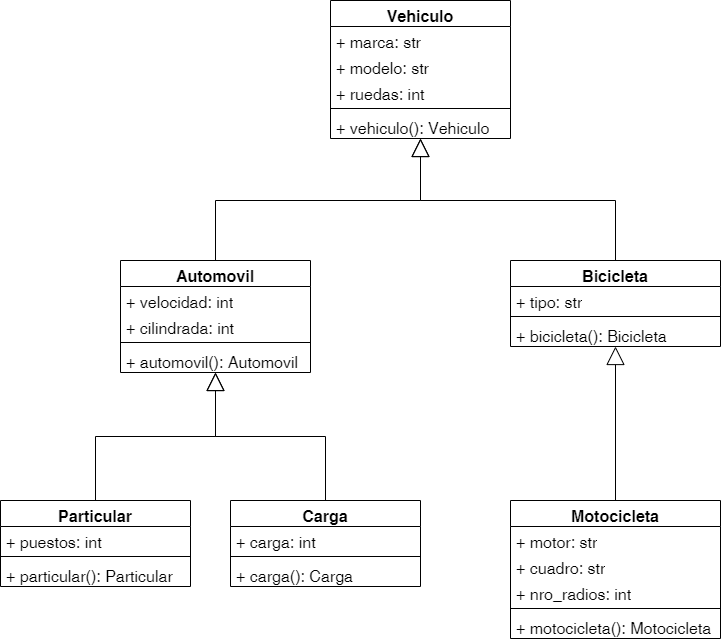

The diagram above was exported from draw.io. Its source (the exported page's mxGraphModel, read from the mxfile embedded in the PNG):
<mxGraphModel dx="1050" dy="679" grid="1" gridSize="10" guides="1" tooltips="1" connect="1" arrows="1" fold="1" page="1" pageScale="1" pageWidth="827" pageHeight="1169" math="0" shadow="0">
  <root>
    <mxCell id="WIyWlLk6GJQsqaUBKTNV-0" />
    <mxCell id="WIyWlLk6GJQsqaUBKTNV-1" parent="WIyWlLk6GJQsqaUBKTNV-0" />
    <mxCell id="RS2SpNu_0guoKr55DoIr-0" value="Automovil" style="swimlane;fontStyle=1;align=center;verticalAlign=top;childLayout=stackLayout;horizontal=1;startSize=26;horizontalStack=0;resizeParent=1;resizeParentMax=0;resizeLast=0;collapsible=1;marginBottom=0;whiteSpace=wrap;html=1;fontSize=16;" parent="WIyWlLk6GJQsqaUBKTNV-1" vertex="1">
      <mxGeometry x="130" y="280" width="190" height="112" as="geometry" />
    </mxCell>
    <mxCell id="RS2SpNu_0guoKr55DoIr-1" value="+ velocidad: int" style="text;strokeColor=none;fillColor=none;align=left;verticalAlign=top;spacingLeft=4;spacingRight=4;overflow=hidden;rotatable=0;points=[[0,0.5],[1,0.5]];portConstraint=eastwest;whiteSpace=wrap;html=1;fontSize=16;" parent="RS2SpNu_0guoKr55DoIr-0" vertex="1">
      <mxGeometry y="26" width="190" height="26" as="geometry" />
    </mxCell>
    <mxCell id="RS2SpNu_0guoKr55DoIr-5" value="+ cilindrada: int" style="text;strokeColor=none;fillColor=none;align=left;verticalAlign=top;spacingLeft=4;spacingRight=4;overflow=hidden;rotatable=0;points=[[0,0.5],[1,0.5]];portConstraint=eastwest;whiteSpace=wrap;html=1;fontSize=16;" parent="RS2SpNu_0guoKr55DoIr-0" vertex="1">
      <mxGeometry y="52" width="190" height="26" as="geometry" />
    </mxCell>
    <mxCell id="RS2SpNu_0guoKr55DoIr-2" value="" style="line;strokeWidth=1;fillColor=none;align=left;verticalAlign=middle;spacingTop=-1;spacingLeft=3;spacingRight=3;rotatable=0;labelPosition=right;points=[];portConstraint=eastwest;strokeColor=inherit;fontSize=16;" parent="RS2SpNu_0guoKr55DoIr-0" vertex="1">
      <mxGeometry y="78" width="190" height="8" as="geometry" />
    </mxCell>
    <mxCell id="lUZpk0KGPqA0WCoUwmwb-15" value="+ automovil(): Automovil" style="text;strokeColor=none;fillColor=none;align=left;verticalAlign=top;spacingLeft=4;spacingRight=4;overflow=hidden;rotatable=0;points=[[0,0.5],[1,0.5]];portConstraint=eastwest;whiteSpace=wrap;html=1;fontSize=16;" vertex="1" parent="RS2SpNu_0guoKr55DoIr-0">
      <mxGeometry y="86" width="190" height="26" as="geometry" />
    </mxCell>
    <mxCell id="RS2SpNu_0guoKr55DoIr-6" value="Vehiculo" style="swimlane;fontStyle=1;align=center;verticalAlign=top;childLayout=stackLayout;horizontal=1;startSize=26;horizontalStack=0;resizeParent=1;resizeParentMax=0;resizeLast=0;collapsible=1;marginBottom=0;whiteSpace=wrap;html=1;fontSize=16;" parent="WIyWlLk6GJQsqaUBKTNV-1" vertex="1">
      <mxGeometry x="340" y="20" width="180" height="138" as="geometry" />
    </mxCell>
    <mxCell id="RS2SpNu_0guoKr55DoIr-7" value="+ marca: str" style="text;strokeColor=none;fillColor=none;align=left;verticalAlign=top;spacingLeft=4;spacingRight=4;overflow=hidden;rotatable=0;points=[[0,0.5],[1,0.5]];portConstraint=eastwest;whiteSpace=wrap;html=1;fontSize=16;" parent="RS2SpNu_0guoKr55DoIr-6" vertex="1">
      <mxGeometry y="26" width="180" height="26" as="geometry" />
    </mxCell>
    <mxCell id="RS2SpNu_0guoKr55DoIr-8" value="+ modelo: str" style="text;strokeColor=none;fillColor=none;align=left;verticalAlign=top;spacingLeft=4;spacingRight=4;overflow=hidden;rotatable=0;points=[[0,0.5],[1,0.5]];portConstraint=eastwest;whiteSpace=wrap;html=1;fontSize=16;" parent="RS2SpNu_0guoKr55DoIr-6" vertex="1">
      <mxGeometry y="52" width="180" height="26" as="geometry" />
    </mxCell>
    <mxCell id="RS2SpNu_0guoKr55DoIr-9" value="+ ruedas: int&lt;br&gt;" style="text;strokeColor=none;fillColor=none;align=left;verticalAlign=top;spacingLeft=4;spacingRight=4;overflow=hidden;rotatable=0;points=[[0,0.5],[1,0.5]];portConstraint=eastwest;whiteSpace=wrap;html=1;fontSize=16;" parent="RS2SpNu_0guoKr55DoIr-6" vertex="1">
      <mxGeometry y="78" width="180" height="26" as="geometry" />
    </mxCell>
    <mxCell id="RS2SpNu_0guoKr55DoIr-10" value="" style="line;strokeWidth=1;fillColor=none;align=left;verticalAlign=middle;spacingTop=-1;spacingLeft=3;spacingRight=3;rotatable=0;labelPosition=right;points=[];portConstraint=eastwest;strokeColor=inherit;fontSize=16;" parent="RS2SpNu_0guoKr55DoIr-6" vertex="1">
      <mxGeometry y="104" width="180" height="8" as="geometry" />
    </mxCell>
    <mxCell id="RS2SpNu_0guoKr55DoIr-13" value="+ vehiculo(): Vehiculo" style="text;strokeColor=none;fillColor=none;align=left;verticalAlign=top;spacingLeft=4;spacingRight=4;overflow=hidden;rotatable=0;points=[[0,0.5],[1,0.5]];portConstraint=eastwest;whiteSpace=wrap;html=1;fontSize=16;" parent="RS2SpNu_0guoKr55DoIr-6" vertex="1">
      <mxGeometry y="112" width="180" height="26" as="geometry" />
    </mxCell>
    <mxCell id="RS2SpNu_0guoKr55DoIr-12" value="" style="endArrow=block;endSize=16;endFill=0;html=1;rounded=0;fontSize=12;edgeStyle=orthogonalEdgeStyle;" parent="WIyWlLk6GJQsqaUBKTNV-1" source="RS2SpNu_0guoKr55DoIr-0" target="RS2SpNu_0guoKr55DoIr-6" edge="1">
      <mxGeometry width="160" relative="1" as="geometry">
        <mxPoint x="330" y="340" as="sourcePoint" />
        <mxPoint x="490" y="340" as="targetPoint" />
        <Array as="points">
          <mxPoint x="225" y="220" />
          <mxPoint x="430" y="220" />
        </Array>
      </mxGeometry>
    </mxCell>
    <mxCell id="lUZpk0KGPqA0WCoUwmwb-0" value="Particular" style="swimlane;fontStyle=1;align=center;verticalAlign=top;childLayout=stackLayout;horizontal=1;startSize=26;horizontalStack=0;resizeParent=1;resizeParentMax=0;resizeLast=0;collapsible=1;marginBottom=0;whiteSpace=wrap;html=1;fontSize=16;" vertex="1" parent="WIyWlLk6GJQsqaUBKTNV-1">
      <mxGeometry x="10" y="520" width="190" height="86" as="geometry" />
    </mxCell>
    <mxCell id="lUZpk0KGPqA0WCoUwmwb-1" value="+ puestos: int" style="text;strokeColor=none;fillColor=none;align=left;verticalAlign=top;spacingLeft=4;spacingRight=4;overflow=hidden;rotatable=0;points=[[0,0.5],[1,0.5]];portConstraint=eastwest;whiteSpace=wrap;html=1;fontSize=16;" vertex="1" parent="lUZpk0KGPqA0WCoUwmwb-0">
      <mxGeometry y="26" width="190" height="26" as="geometry" />
    </mxCell>
    <mxCell id="lUZpk0KGPqA0WCoUwmwb-3" value="" style="line;strokeWidth=1;fillColor=none;align=left;verticalAlign=middle;spacingTop=-1;spacingLeft=3;spacingRight=3;rotatable=0;labelPosition=right;points=[];portConstraint=eastwest;strokeColor=inherit;fontSize=16;" vertex="1" parent="lUZpk0KGPqA0WCoUwmwb-0">
      <mxGeometry y="52" width="190" height="8" as="geometry" />
    </mxCell>
    <mxCell id="lUZpk0KGPqA0WCoUwmwb-2" value="+ particular(): Particular" style="text;strokeColor=none;fillColor=none;align=left;verticalAlign=top;spacingLeft=4;spacingRight=4;overflow=hidden;rotatable=0;points=[[0,0.5],[1,0.5]];portConstraint=eastwest;whiteSpace=wrap;html=1;fontSize=16;" vertex="1" parent="lUZpk0KGPqA0WCoUwmwb-0">
      <mxGeometry y="60" width="190" height="26" as="geometry" />
    </mxCell>
    <mxCell id="lUZpk0KGPqA0WCoUwmwb-4" value="Carga" style="swimlane;fontStyle=1;align=center;verticalAlign=top;childLayout=stackLayout;horizontal=1;startSize=26;horizontalStack=0;resizeParent=1;resizeParentMax=0;resizeLast=0;collapsible=1;marginBottom=0;whiteSpace=wrap;html=1;fontSize=16;" vertex="1" parent="WIyWlLk6GJQsqaUBKTNV-1">
      <mxGeometry x="240" y="520" width="190" height="86" as="geometry" />
    </mxCell>
    <mxCell id="lUZpk0KGPqA0WCoUwmwb-5" value="+ carga: int" style="text;strokeColor=none;fillColor=none;align=left;verticalAlign=top;spacingLeft=4;spacingRight=4;overflow=hidden;rotatable=0;points=[[0,0.5],[1,0.5]];portConstraint=eastwest;whiteSpace=wrap;html=1;fontSize=16;" vertex="1" parent="lUZpk0KGPqA0WCoUwmwb-4">
      <mxGeometry y="26" width="190" height="26" as="geometry" />
    </mxCell>
    <mxCell id="lUZpk0KGPqA0WCoUwmwb-7" value="" style="line;strokeWidth=1;fillColor=none;align=left;verticalAlign=middle;spacingTop=-1;spacingLeft=3;spacingRight=3;rotatable=0;labelPosition=right;points=[];portConstraint=eastwest;strokeColor=inherit;fontSize=16;" vertex="1" parent="lUZpk0KGPqA0WCoUwmwb-4">
      <mxGeometry y="52" width="190" height="8" as="geometry" />
    </mxCell>
    <mxCell id="lUZpk0KGPqA0WCoUwmwb-6" value="+ carga(): Carga" style="text;strokeColor=none;fillColor=none;align=left;verticalAlign=top;spacingLeft=4;spacingRight=4;overflow=hidden;rotatable=0;points=[[0,0.5],[1,0.5]];portConstraint=eastwest;whiteSpace=wrap;html=1;fontSize=16;" vertex="1" parent="lUZpk0KGPqA0WCoUwmwb-4">
      <mxGeometry y="60" width="190" height="26" as="geometry" />
    </mxCell>
    <mxCell id="lUZpk0KGPqA0WCoUwmwb-13" value="" style="endArrow=block;endSize=16;endFill=0;html=1;rounded=0;fontSize=12;edgeStyle=orthogonalEdgeStyle;" edge="1" parent="WIyWlLk6GJQsqaUBKTNV-1" source="lUZpk0KGPqA0WCoUwmwb-0" target="RS2SpNu_0guoKr55DoIr-0">
      <mxGeometry width="160" relative="1" as="geometry">
        <mxPoint x="210" y="470" as="sourcePoint" />
        <mxPoint x="390" y="188" as="targetPoint" />
      </mxGeometry>
    </mxCell>
    <mxCell id="lUZpk0KGPqA0WCoUwmwb-16" value="" style="endArrow=block;endSize=16;endFill=0;html=1;rounded=0;fontSize=12;edgeStyle=orthogonalEdgeStyle;" edge="1" parent="WIyWlLk6GJQsqaUBKTNV-1" source="lUZpk0KGPqA0WCoUwmwb-4" target="RS2SpNu_0guoKr55DoIr-0">
      <mxGeometry width="160" relative="1" as="geometry">
        <mxPoint x="125" y="530" as="sourcePoint" />
        <mxPoint x="235" y="422" as="targetPoint" />
      </mxGeometry>
    </mxCell>
    <mxCell id="lUZpk0KGPqA0WCoUwmwb-12" value="" style="endArrow=block;endSize=16;endFill=0;html=1;rounded=0;fontSize=12;edgeStyle=orthogonalEdgeStyle;exitX=0.5;exitY=0;exitDx=0;exitDy=0;" edge="1" parent="WIyWlLk6GJQsqaUBKTNV-1" source="lUZpk0KGPqA0WCoUwmwb-8" target="RS2SpNu_0guoKr55DoIr-6">
      <mxGeometry width="160" relative="1" as="geometry">
        <mxPoint x="250" y="300" as="sourcePoint" />
        <mxPoint x="390" y="168" as="targetPoint" />
        <Array as="points">
          <mxPoint x="625" y="220" />
          <mxPoint x="430" y="220" />
        </Array>
      </mxGeometry>
    </mxCell>
    <mxCell id="lUZpk0KGPqA0WCoUwmwb-17" value="Motocicleta" style="swimlane;fontStyle=1;align=center;verticalAlign=top;childLayout=stackLayout;horizontal=1;startSize=26;horizontalStack=0;resizeParent=1;resizeParentMax=0;resizeLast=0;collapsible=1;marginBottom=0;whiteSpace=wrap;html=1;fontSize=16;" vertex="1" parent="WIyWlLk6GJQsqaUBKTNV-1">
      <mxGeometry x="520" y="520" width="210" height="138" as="geometry" />
    </mxCell>
    <mxCell id="lUZpk0KGPqA0WCoUwmwb-23" value="+ motor: str" style="text;strokeColor=none;fillColor=none;align=left;verticalAlign=top;spacingLeft=4;spacingRight=4;overflow=hidden;rotatable=0;points=[[0,0.5],[1,0.5]];portConstraint=eastwest;whiteSpace=wrap;html=1;fontSize=16;" vertex="1" parent="lUZpk0KGPqA0WCoUwmwb-17">
      <mxGeometry y="26" width="210" height="26" as="geometry" />
    </mxCell>
    <mxCell id="lUZpk0KGPqA0WCoUwmwb-19" value="+ cuadro: str" style="text;strokeColor=none;fillColor=none;align=left;verticalAlign=top;spacingLeft=4;spacingRight=4;overflow=hidden;rotatable=0;points=[[0,0.5],[1,0.5]];portConstraint=eastwest;whiteSpace=wrap;html=1;fontSize=16;" vertex="1" parent="lUZpk0KGPqA0WCoUwmwb-17">
      <mxGeometry y="52" width="210" height="26" as="geometry" />
    </mxCell>
    <mxCell id="lUZpk0KGPqA0WCoUwmwb-18" value="+ nro_radios: int" style="text;strokeColor=none;fillColor=none;align=left;verticalAlign=top;spacingLeft=4;spacingRight=4;overflow=hidden;rotatable=0;points=[[0,0.5],[1,0.5]];portConstraint=eastwest;whiteSpace=wrap;html=1;fontSize=16;" vertex="1" parent="lUZpk0KGPqA0WCoUwmwb-17">
      <mxGeometry y="78" width="210" height="26" as="geometry" />
    </mxCell>
    <mxCell id="lUZpk0KGPqA0WCoUwmwb-20" value="" style="line;strokeWidth=1;fillColor=none;align=left;verticalAlign=middle;spacingTop=-1;spacingLeft=3;spacingRight=3;rotatable=0;labelPosition=right;points=[];portConstraint=eastwest;strokeColor=inherit;fontSize=16;" vertex="1" parent="lUZpk0KGPqA0WCoUwmwb-17">
      <mxGeometry y="104" width="210" height="8" as="geometry" />
    </mxCell>
    <mxCell id="lUZpk0KGPqA0WCoUwmwb-24" value="+ motocicleta(): Motocicleta" style="text;strokeColor=none;fillColor=none;align=left;verticalAlign=top;spacingLeft=4;spacingRight=4;overflow=hidden;rotatable=0;points=[[0,0.5],[1,0.5]];portConstraint=eastwest;whiteSpace=wrap;html=1;fontSize=16;" vertex="1" parent="lUZpk0KGPqA0WCoUwmwb-17">
      <mxGeometry y="112" width="210" height="26" as="geometry" />
    </mxCell>
    <mxCell id="lUZpk0KGPqA0WCoUwmwb-21" value="" style="endArrow=block;endSize=16;endFill=0;html=1;rounded=0;fontSize=12;edgeStyle=orthogonalEdgeStyle;" edge="1" parent="WIyWlLk6GJQsqaUBKTNV-1" source="lUZpk0KGPqA0WCoUwmwb-17" target="lUZpk0KGPqA0WCoUwmwb-8">
      <mxGeometry width="160" relative="1" as="geometry">
        <mxPoint x="345" y="530" as="sourcePoint" />
        <mxPoint x="235" y="402" as="targetPoint" />
      </mxGeometry>
    </mxCell>
    <mxCell id="lUZpk0KGPqA0WCoUwmwb-8" value="Bicicleta" style="swimlane;fontStyle=1;align=center;verticalAlign=top;childLayout=stackLayout;horizontal=1;startSize=26;horizontalStack=0;resizeParent=1;resizeParentMax=0;resizeLast=0;collapsible=1;marginBottom=0;whiteSpace=wrap;html=1;fontSize=16;" vertex="1" parent="WIyWlLk6GJQsqaUBKTNV-1">
      <mxGeometry x="520" y="280" width="210" height="86" as="geometry" />
    </mxCell>
    <mxCell id="lUZpk0KGPqA0WCoUwmwb-9" value="+ tipo: str" style="text;strokeColor=none;fillColor=none;align=left;verticalAlign=top;spacingLeft=4;spacingRight=4;overflow=hidden;rotatable=0;points=[[0,0.5],[1,0.5]];portConstraint=eastwest;whiteSpace=wrap;html=1;fontSize=16;" vertex="1" parent="lUZpk0KGPqA0WCoUwmwb-8">
      <mxGeometry y="26" width="210" height="26" as="geometry" />
    </mxCell>
    <mxCell id="lUZpk0KGPqA0WCoUwmwb-11" value="" style="line;strokeWidth=1;fillColor=none;align=left;verticalAlign=middle;spacingTop=-1;spacingLeft=3;spacingRight=3;rotatable=0;labelPosition=right;points=[];portConstraint=eastwest;strokeColor=inherit;fontSize=16;" vertex="1" parent="lUZpk0KGPqA0WCoUwmwb-8">
      <mxGeometry y="52" width="210" height="8" as="geometry" />
    </mxCell>
    <mxCell id="lUZpk0KGPqA0WCoUwmwb-22" value="+ bicicleta(): Bicicleta" style="text;strokeColor=none;fillColor=none;align=left;verticalAlign=top;spacingLeft=4;spacingRight=4;overflow=hidden;rotatable=0;points=[[0,0.5],[1,0.5]];portConstraint=eastwest;whiteSpace=wrap;html=1;fontSize=16;" vertex="1" parent="lUZpk0KGPqA0WCoUwmwb-8">
      <mxGeometry y="60" width="210" height="26" as="geometry" />
    </mxCell>
  </root>
</mxGraphModel>